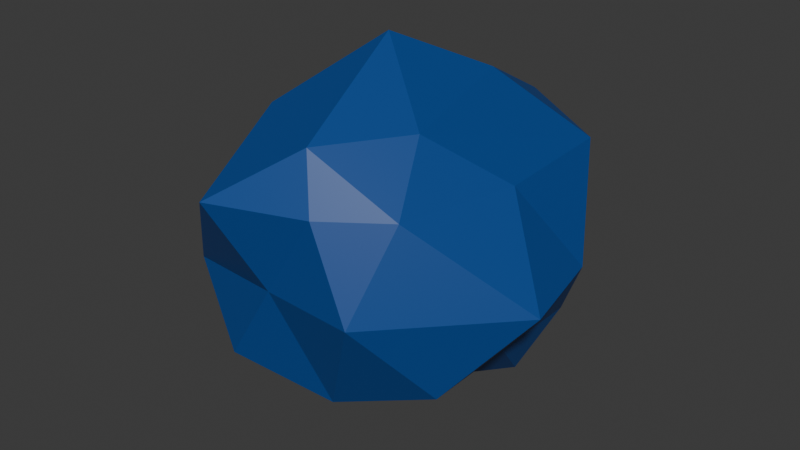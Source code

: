 # Source: Sapphire.blend  (saved by Blender 4.3.34; exported with 4.5.12 LTS)
import bpy
from mathutils import Matrix  # noqa: F401  (used for matrix-valued properties, if any)

bpy.ops.wm.read_factory_settings(use_empty=True)
scene = bpy.context.scene
scene.name = 'Scene'

# ---- collections
col_collection = bpy.data.collections.new('Collection'); scene.collection.children.link(col_collection)

# ---- materials (node trees are filled in below, after node groups)
mat_material_001 = bpy.data.materials.new('Material.001')

# ---- material node trees
mat_material_001.use_nodes = True; mat_material_001.node_tree.nodes.clear()
_N = mat_material_001.node_tree.nodes; _L = mat_material_001.node_tree.links
n0 = _N.new('ShaderNodeBsdfPrincipled'); n0.name = 'Principled BSDF'; n0.location = (10, 300)
n0.inputs[0].default_value = (0.003035, 0.06301, 0.2664, 1.0)
n1 = _N.new('ShaderNodeOutputMaterial'); n1.name = 'Material Output'; n1.location = (300, 300)
_L.new(n0.outputs[0], n1.inputs[0])
n1.is_active_output = True

# ---- world
world_world = bpy.data.worlds.new('World'); scene.world = world_world
world_world.use_nodes = True; world_world.node_tree.nodes.clear()
_N = world_world.node_tree.nodes; _L = world_world.node_tree.links
n0 = _N.new('ShaderNodeOutputWorld'); n0.name = 'World Output'; n0.location = (300, 300)
n1 = _N.new('ShaderNodeBackground'); n1.name = 'Background'; n1.location = (10, 300)
n1.inputs[0].default_value = (0.05088, 0.05088, 0.05088, 1.0)
_L.new(n1.outputs[0], n0.inputs[0])
n0.is_active_output = True
world_world.color = (0.05088, 0.05088, 0.05088)
world_world.sun_shadow_jitter_overblur = 0.0

# ---- meshes
me_icosphere = bpy.data.meshes.new('Icosphere')
me_icosphere.from_pydata([(-0.1697, 0.0, -0.9287), (0.7236, -0.5257, -0.4472), (-0.2764, -0.8506, -0.4472), (-0.8944, 0.0, -0.4472), (-0.2764, 0.8506, -0.4472), (0.7236, 0.5257, -0.4472), (0.2764, -0.8506, 0.4472), (-0.7123, -0.3642, 0.3113), (-0.7236, 0.5257, 0.2587), (0.2764, 0.8506, 0.5734), (0.7437, 0.0, 0.4472), (0.0, 0.0, 1.029), (-0.261, -0.4253, -0.7236), (0.2073, -0.2629, -0.7236), (0.2236, -0.6882, -0.6046), (0.7236, 0.0, -0.4472), (0.6308, 0.2629, -0.7236), (-0.4472, 0.0, -0.7236), (-0.5854, -0.4253, -0.4472), (-0.1382, 0.4253, -0.7236), (-0.5854, 0.4253, -0.4472), (0.2236, 0.6882, -0.4472), (1.086, -0.2629, 0.0), (0.9772, 0.2629, 0.0), (0.0, -0.8552, 0.0), (0.5, -0.8868, 0.0), (-0.809, -0.2629, 0.0), (-0.6461, -0.6882, -0.1123), (-0.5, 0.5525, 0.0), (-0.809, 0.2629, 0.0), (0.5, 0.9585, 0.0), (0.0, 0.8506, 0.0), (0.5854, -0.6271, 0.4472), (-0.2236, -1.025, 0.4472), (-0.7236, 0.0, 0.4472), (-0.2236, 0.5035, 0.6657), (0.7079, 0.715, 0.4472), (0.1722, -0.7447, 0.7236), (0.4472, -0.3204, 0.7236), (-0.3618, -0.4273, 0.7074), (-0.3618, 0.2629, 0.5603), (0.3027, 0.4253, 0.8054)], [], [(0, 13, 12), (1, 13, 15), (0, 12, 17), (0, 17, 19), (0, 19, 16), (1, 15, 22), (2, 14, 24), (3, 18, 26), (4, 20, 28), (5, 21, 30), (1, 22, 25), (2, 24, 27), (3, 26, 29), (4, 28, 31), (5, 30, 23), (6, 32, 37), (7, 33, 39), (8, 34, 40), (9, 35, 41), (10, 36, 38), (38, 41, 11), (38, 36, 41), (36, 9, 41), (41, 40, 11), (41, 35, 40), (35, 8, 40), (40, 39, 11), (40, 34, 39), (34, 7, 39), (39, 37, 11), (39, 33, 37), (33, 6, 37), (37, 38, 11), (37, 32, 38), (32, 10, 38), (23, 36, 10), (23, 30, 36), (30, 9, 36), (31, 35, 9), (31, 28, 35), (28, 8, 35), (29, 34, 8), (29, 26, 34), (26, 7, 34), (27, 33, 7), (27, 24, 33), (24, 6, 33), (25, 32, 6), (25, 22, 32), (22, 10, 32), (30, 31, 9), (30, 21, 31), (21, 4, 31), (28, 29, 8), (28, 20, 29), (20, 3, 29), (26, 27, 7), (26, 18, 27), (18, 2, 27), (24, 25, 6), (24, 14, 25), (14, 1, 25), (22, 23, 10), (22, 15, 23), (15, 5, 23), (16, 21, 5), (16, 19, 21), (19, 4, 21), (19, 20, 4), (19, 17, 20), (17, 3, 20), (17, 18, 3), (17, 12, 18), (12, 2, 18), (15, 16, 5), (15, 13, 16), (13, 0, 16), (12, 14, 2), (12, 13, 14), (13, 1, 14)])
_uv = me_icosphere.uv_layers.new(name='UVMap')
_uv.uv.foreach_set('vector', [0.1818, 0.0, 0.2273, 0.07873, 0.1364, 0.07873, 0.2727, 0.1575, 0.3182, 0.07873, 0.3636, 0.1575, 0.9091, 0.0, 0.9545, 0.07873, 0.8636, 0.07873, 0.7273, 0.0, 0.7727, 0.07873, 0.6818, 0.07873, 0.5455, 0.0, 0.5909, 0.07873, 0.5, 0.07873, 0.2727, 0.1575, 0.3636, 0.1575, 0.3182, 0.2362, 0.09091, 0.1575, 0.1818, 0.1575, 0.1364, 0.2362, 0.8182, 0.1575, 0.9091, 0.1575, 0.8636, 0.2362, 0.6364, 0.1575, 0.7273, 0.1575, 0.6818, 0.2362, 0.4545, 0.1575, 0.5455, 0.1575, 0.5, 0.2362, 0.2727, 0.1575, 0.3182, 0.2362, 0.2273, 0.2362, 0.09091, 0.1575, 0.1364, 0.2362, 0.04546, 0.2362, 0.8182, 0.1575, 0.8636, 0.2362, 0.7727, 0.2362, 0.6364, 0.1575, 0.6818, 0.2362, 0.5909, 0.2362, 0.4545, 0.1575, 0.5, 0.2362, 0.4091, 0.2362, 0.1818, 0.3149, 0.2727, 0.3149, 0.2273, 0.3937, 0.0, 0.3149, 0.09091, 0.3149, 0.04546, 0.3937, 0.7273, 0.3149, 0.8182, 0.3149, 0.7727, 0.3937, 0.5455, 0.3149, 0.6364, 0.3149, 0.5909, 0.3937, 0.3636, 0.3149, 0.4545, 0.3149, 0.4091, 0.3937, 0.4091, 0.3937, 0.5, 0.3937, 0.4545, 0.4724, 0.4091, 0.3937, 0.4545, 0.3149, 0.5, 0.3937, 0.4545, 0.3149, 0.5455, 0.3149, 0.5, 0.3937, 0.5909, 0.3937, 0.6818, 0.3937, 0.6364, 0.4724, 0.5909, 0.3937, 0.6364, 0.3149, 0.6818, 0.3937, 0.6364, 0.3149, 0.7273, 0.3149, 0.6818, 0.3937, 0.7727, 0.3937, 0.8636, 0.3937, 0.8182, 0.4724, 0.7727, 0.3937, 0.8182, 0.3149, 0.8636, 0.3937, 0.8182, 0.3149, 0.9091, 0.3149, 0.8636, 0.3937, 0.04546, 0.3937, 0.1364, 0.3937, 0.09091, 0.4724, 0.04546, 0.3937, 0.09091, 0.3149, 0.1364, 0.3937, 0.09091, 0.3149, 0.1818, 0.3149, 0.1364, 0.3937, 0.2273, 0.3937, 0.3182, 0.3937, 0.2727, 0.4724, 0.2273, 0.3937, 0.2727, 0.3149, 0.3182, 0.3937, 0.2727, 0.3149, 0.3636, 0.3149, 0.3182, 0.3937, 0.4091, 0.2362, 0.4545, 0.3149, 0.3636, 0.3149, 0.4091, 0.2362, 0.5, 0.2362, 0.4545, 0.3149, 0.5, 0.2362, 0.5455, 0.3149, 0.4545, 0.3149, 0.5909, 0.2362, 0.6364, 0.3149, 0.5455, 0.3149, 0.5909, 0.2362, 0.6818, 0.2362, 0.6364, 0.3149, 0.6818, 0.2362, 0.7273, 0.3149, 0.6364, 0.3149, 0.7727, 0.2362, 0.8182, 0.3149, 0.7273, 0.3149, 0.7727, 0.2362, 0.8636, 0.2362, 0.8182, 0.3149, 0.8636, 0.2362, 0.9091, 0.3149, 0.8182, 0.3149, 0.04546, 0.2362, 0.09091, 0.3149, 0.0, 0.3149, 0.04546, 0.2362, 0.1364, 0.2362, 0.09091, 0.3149, 0.1364, 0.2362, 0.1818, 0.3149, 0.09091, 0.3149, 0.2273, 0.2362, 0.2727, 0.3149, 0.1818, 0.3149, 0.2273, 0.2362, 0.3182, 0.2362, 0.2727, 0.3149, 0.3182, 0.2362, 0.3636, 0.3149, 0.2727, 0.3149, 0.5, 0.2362, 0.5909, 0.2362, 0.5455, 0.3149, 0.5, 0.2362, 0.5455, 0.1575, 0.5909, 0.2362, 0.5455, 0.1575, 0.6364, 0.1575, 0.5909, 0.2362, 0.6818, 0.2362, 0.7727, 0.2362, 0.7273, 0.3149, 0.6818, 0.2362, 0.7273, 0.1575, 0.7727, 0.2362, 0.7273, 0.1575, 0.8182, 0.1575, 0.7727, 0.2362, 0.8636, 0.2362, 0.9545, 0.2362, 0.9091, 0.3149, 0.8636, 0.2362, 0.9091, 0.1575, 0.9545, 0.2362, 0.9091, 0.1575, 1.0, 0.1575, 0.9545, 0.2362, 0.1364, 0.2362, 0.2273, 0.2362, 0.1818, 0.3149, 0.1364, 0.2362, 0.1818, 0.1575, 0.2273, 0.2362, 0.1818, 0.1575, 0.2727, 0.1575, 0.2273, 0.2362, 0.3182, 0.2362, 0.4091, 0.2362, 0.3636, 0.3149, 0.3182, 0.2362, 0.3636, 0.1575, 0.4091, 0.2362, 0.3636, 0.1575, 0.4545, 0.1575, 0.4091, 0.2362, 0.5, 0.07873, 0.5455, 0.1575, 0.4545, 0.1575, 0.5, 0.07873, 0.5909, 0.07873, 0.5455, 0.1575, 0.5909, 0.07873, 0.6364, 0.1575, 0.5455, 0.1575, 0.6818, 0.07873, 0.7273, 0.1575, 0.6364, 0.1575, 0.6818, 0.07873, 0.7727, 0.07873, 0.7273, 0.1575, 0.7727, 0.07873, 0.8182, 0.1575, 0.7273, 0.1575, 0.8636, 0.07873, 0.9091, 0.1575, 0.8182, 0.1575, 0.8636, 0.07873, 0.9545, 0.07873, 0.9091, 0.1575, 0.9545, 0.07873, 1.0, 0.1575, 0.9091, 0.1575, 0.3636, 0.1575, 0.4091, 0.07873, 0.4545, 0.1575, 0.3636, 0.1575, 0.3182, 0.07873, 0.4091, 0.07873, 0.3182, 0.07873, 0.3636, 0.0, 0.4091, 0.07873, 0.1364, 0.07873, 0.1818, 0.1575, 0.09091, 0.1575, 0.1364, 0.07873, 0.2273, 0.07873, 0.1818, 0.1575, 0.2273, 0.07873, 0.2727, 0.1575, 0.1818, 0.1575])
me_icosphere.materials.append(mat_material_001)
me_icosphere.update()

# ---- objects
ob_icosphere = bpy.data.objects.new('Icosphere', me_icosphere)

# ---- transforms, parenting, visibility, modifiers, constraints
ob_icosphere.location = (0.0, 0.0, 0.0)

# ---- collection membership
col_collection.objects.link(ob_icosphere)

# ---- scene / render settings (as saved in the file)
scene.frame_start = 1; scene.frame_end = 250; scene.frame_set(1)
scene.render.engine = 'BLENDER_EEVEE_NEXT'
bpy.context.view_layer.update()

# ---- added for rendering (the .blend has no active camera and no usable light): camera, sun
cam_auto = bpy.data.cameras.new('AutoCamera')
cam_auto.lens = 50.0
cam_auto.sensor_width = 36.0
cam_auto.clip_end = 1000.0
ob_auto_camera = bpy.data.objects.new('AutoCamera', cam_auto)
scene.collection.objects.link(ob_auto_camera)
ob_auto_camera.location = (3.2591, -3.8288, 2.58041)
ob_auto_camera.rotation_euler = (1.09748, -7.21219e-08, 0.694738)
scene.camera = ob_auto_camera
light_auto_sun = bpy.data.lights.new('AutoSun', 'SUN')
light_auto_sun.energy = 3.0
light_auto_sun.angle = 0.0523599
ob_auto_sun = bpy.data.objects.new('AutoSun', light_auto_sun)
scene.collection.objects.link(ob_auto_sun)
ob_auto_sun.rotation_euler = (0.872665, 0.174533, 0.523599)
bpy.context.view_layer.update()
